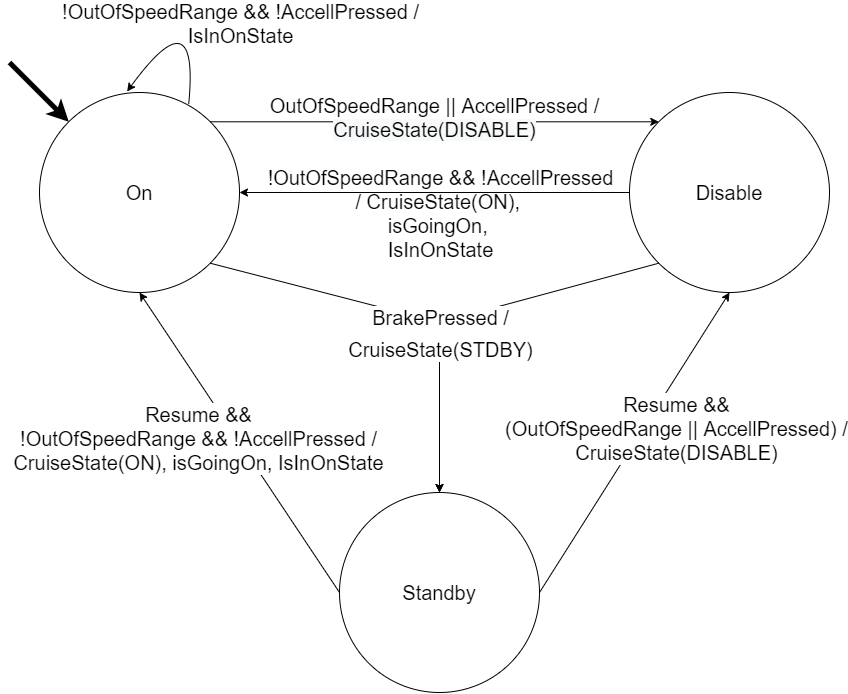

The diagram above was exported from draw.io. Its source (the exported page's mxGraphModel, read from the mxfile embedded in the PNG):
<mxGraphModel dx="1278" dy="948" grid="1" gridSize="10" guides="1" tooltips="1" connect="1" arrows="1" fold="1" page="1" pageScale="1" pageWidth="827" pageHeight="1169" math="0" shadow="0">
  <root>
    <mxCell id="0" />
    <mxCell id="1" parent="0" />
    <mxCell id="_3ygYX7c-W5mQfx8QC9Y-1" value="&lt;font style=&quot;font-size: 20px&quot;&gt;On&lt;/font&gt;" style="ellipse;whiteSpace=wrap;html=1;aspect=fixed;" parent="1" vertex="1">
      <mxGeometry x="100" y="240" width="200" height="200" as="geometry" />
    </mxCell>
    <mxCell id="_3ygYX7c-W5mQfx8QC9Y-2" value="&lt;font style=&quot;font-size: 20px&quot;&gt;Disable&lt;br&gt;&lt;/font&gt;" style="ellipse;whiteSpace=wrap;html=1;aspect=fixed;" parent="1" vertex="1">
      <mxGeometry x="690" y="240" width="200" height="200" as="geometry" />
    </mxCell>
    <mxCell id="_3ygYX7c-W5mQfx8QC9Y-3" value="&lt;font style=&quot;font-size: 20px&quot;&gt;Standby&lt;/font&gt;" style="ellipse;whiteSpace=wrap;html=1;aspect=fixed;" parent="1" vertex="1">
      <mxGeometry x="400" y="640" width="200" height="200" as="geometry" />
    </mxCell>
    <mxCell id="_3ygYX7c-W5mQfx8QC9Y-9" value="" style="endArrow=classic;html=1;exitX=1;exitY=0;exitDx=0;exitDy=0;entryX=0;entryY=0;entryDx=0;entryDy=0;" parent="1" source="_3ygYX7c-W5mQfx8QC9Y-1" target="_3ygYX7c-W5mQfx8QC9Y-2" edge="1">
      <mxGeometry width="50" height="50" relative="1" as="geometry">
        <mxPoint x="240" y="620" as="sourcePoint" />
        <mxPoint x="290" y="570" as="targetPoint" />
      </mxGeometry>
    </mxCell>
    <mxCell id="_3ygYX7c-W5mQfx8QC9Y-10" value="&lt;font style=&quot;font-size: 20px&quot;&gt;OutOfSpeedRange || AccellPressed /&lt;br&gt;&lt;span style=&quot;background-color: rgb(248 , 249 , 250)&quot;&gt;CruiseState(DISABLE)&lt;/span&gt;&lt;br&gt;&lt;/font&gt;" style="edgeLabel;html=1;align=center;verticalAlign=middle;resizable=0;points=[];" parent="_3ygYX7c-W5mQfx8QC9Y-9" vertex="1" connectable="0">
      <mxGeometry x="-0.1049" y="5" relative="1" as="geometry">
        <mxPoint x="22.62" as="offset" />
      </mxGeometry>
    </mxCell>
    <mxCell id="_3ygYX7c-W5mQfx8QC9Y-11" value="" style="endArrow=classic;html=1;entryX=1;entryY=0.5;entryDx=0;entryDy=0;exitX=0;exitY=0.5;exitDx=0;exitDy=0;" parent="1" source="_3ygYX7c-W5mQfx8QC9Y-2" target="_3ygYX7c-W5mQfx8QC9Y-1" edge="1">
      <mxGeometry width="50" height="50" relative="1" as="geometry">
        <mxPoint x="240" y="620" as="sourcePoint" />
        <mxPoint x="290" y="570" as="targetPoint" />
      </mxGeometry>
    </mxCell>
    <mxCell id="_3ygYX7c-W5mQfx8QC9Y-12" value="&lt;font style=&quot;font-size: 20px&quot;&gt;&lt;font style=&quot;font-size: 20px&quot;&gt;!OutOfSpeedRange&amp;nbsp;&amp;amp;&amp;amp; !AccellPressed&lt;br&gt;/&amp;nbsp;&lt;/font&gt;&lt;span&gt;CruiseState(ON), &lt;br&gt;isGoingOn,&amp;nbsp;&lt;br&gt;&lt;/span&gt;IsInOnState&lt;br&gt;&lt;/font&gt;" style="edgeLabel;html=1;align=center;verticalAlign=middle;resizable=0;points=[];fontSize=20;labelBackgroundColor=none;" parent="_3ygYX7c-W5mQfx8QC9Y-11" vertex="1" connectable="0">
      <mxGeometry x="0.2801" y="-2" relative="1" as="geometry">
        <mxPoint x="60" y="22" as="offset" />
      </mxGeometry>
    </mxCell>
    <mxCell id="_3ygYX7c-W5mQfx8QC9Y-13" value="" style="endArrow=classic;html=1;exitX=0;exitY=1;exitDx=0;exitDy=0;entryX=0.5;entryY=0;entryDx=0;entryDy=0;" parent="1" source="_3ygYX7c-W5mQfx8QC9Y-2" target="_3ygYX7c-W5mQfx8QC9Y-3" edge="1">
      <mxGeometry width="50" height="50" relative="1" as="geometry">
        <mxPoint x="240" y="620" as="sourcePoint" />
        <mxPoint x="290" y="570" as="targetPoint" />
        <Array as="points">
          <mxPoint x="500" y="470" />
        </Array>
      </mxGeometry>
    </mxCell>
    <mxCell id="_3ygYX7c-W5mQfx8QC9Y-15" value="" style="endArrow=classic;html=1;exitX=1;exitY=1;exitDx=0;exitDy=0;entryX=0.5;entryY=0;entryDx=0;entryDy=0;" parent="1" source="_3ygYX7c-W5mQfx8QC9Y-1" target="_3ygYX7c-W5mQfx8QC9Y-3" edge="1">
      <mxGeometry width="50" height="50" relative="1" as="geometry">
        <mxPoint x="240" y="620" as="sourcePoint" />
        <mxPoint x="290" y="570" as="targetPoint" />
        <Array as="points">
          <mxPoint x="500" y="470" />
        </Array>
      </mxGeometry>
    </mxCell>
    <mxCell id="ZWf76EJ3TIqIBmFpvfAN-1" value="&lt;span style=&quot;font-size: 20px&quot;&gt;BrakePressed /&lt;/span&gt;&lt;br style=&quot;font-size: 20px&quot;&gt;&lt;span style=&quot;font-size: 20px;&quot;&gt;CruiseState(STDBY)&lt;/span&gt;" style="edgeLabel;html=1;align=center;verticalAlign=middle;resizable=0;points=[];labelBackgroundColor=#ffffff;" parent="_3ygYX7c-W5mQfx8QC9Y-15" vertex="1" connectable="0">
      <mxGeometry x="0.7018" y="3" relative="1" as="geometry">
        <mxPoint x="-3" y="-98.88000000000002" as="offset" />
      </mxGeometry>
    </mxCell>
    <mxCell id="_3ygYX7c-W5mQfx8QC9Y-18" value="" style="endArrow=classic;html=1;exitX=0;exitY=0.5;exitDx=0;exitDy=0;entryX=0.5;entryY=1;entryDx=0;entryDy=0;" parent="1" source="_3ygYX7c-W5mQfx8QC9Y-3" target="_3ygYX7c-W5mQfx8QC9Y-1" edge="1">
      <mxGeometry width="50" height="50" relative="1" as="geometry">
        <mxPoint x="240" y="620" as="sourcePoint" />
        <mxPoint x="290" y="570" as="targetPoint" />
      </mxGeometry>
    </mxCell>
    <mxCell id="_3ygYX7c-W5mQfx8QC9Y-19" value="&lt;font style=&quot;font-size: 20px&quot;&gt;Resume &amp;amp;&amp;amp;&lt;br&gt;!OutOfSpeedRange&amp;nbsp;&amp;amp;&amp;amp; !AccellPressed /&lt;br&gt;&lt;span style=&quot;&quot;&gt;CruiseState(ON), isGoingOn,&amp;nbsp;&lt;/span&gt;IsInOnState&lt;br&gt;&lt;/font&gt;" style="edgeLabel;html=1;align=center;verticalAlign=middle;resizable=0;points=[];labelBackgroundColor=#ffffff;" parent="_3ygYX7c-W5mQfx8QC9Y-18" vertex="1" connectable="0">
      <mxGeometry x="0.1459" y="-2" relative="1" as="geometry">
        <mxPoint x="-28.24" y="18.46" as="offset" />
      </mxGeometry>
    </mxCell>
    <mxCell id="_3ygYX7c-W5mQfx8QC9Y-20" value="" style="endArrow=classic;html=1;entryX=0.5;entryY=1;entryDx=0;entryDy=0;exitX=1;exitY=0.5;exitDx=0;exitDy=0;" parent="1" source="_3ygYX7c-W5mQfx8QC9Y-3" target="_3ygYX7c-W5mQfx8QC9Y-2" edge="1">
      <mxGeometry width="50" height="50" relative="1" as="geometry">
        <mxPoint x="170" y="600" as="sourcePoint" />
        <mxPoint x="220" y="550" as="targetPoint" />
      </mxGeometry>
    </mxCell>
    <mxCell id="_3ygYX7c-W5mQfx8QC9Y-22" value="&lt;font style=&quot;font-size: 20px&quot;&gt;Resume &amp;amp;&amp;amp;&lt;br&gt;(OutOfSpeedRange&amp;nbsp;|| AccellPressed) /&lt;br&gt;&lt;span style=&quot;&quot;&gt;CruiseState(DISABLE)&lt;/span&gt;&lt;br&gt;&lt;/font&gt;" style="edgeLabel;html=1;align=center;verticalAlign=middle;resizable=0;points=[];labelBackgroundColor=#ffffff;" parent="_3ygYX7c-W5mQfx8QC9Y-20" vertex="1" connectable="0">
      <mxGeometry x="0.118" y="-6" relative="1" as="geometry">
        <mxPoint x="24.51" as="offset" />
      </mxGeometry>
    </mxCell>
    <mxCell id="_3ygYX7c-W5mQfx8QC9Y-23" value="" style="endArrow=classic;html=1;entryX=0;entryY=0;entryDx=0;entryDy=0;strokeWidth=5;" parent="1" target="_3ygYX7c-W5mQfx8QC9Y-1" edge="1">
      <mxGeometry width="50" height="50" relative="1" as="geometry">
        <mxPoint x="70" y="210" as="sourcePoint" />
        <mxPoint x="380" y="450" as="targetPoint" />
      </mxGeometry>
    </mxCell>
    <mxCell id="eqVNMfnow2vTFSMa0V6X-1" value="" style="curved=1;endArrow=classic;html=1;exitX=0.746;exitY=0.058;exitDx=0;exitDy=0;entryX=0.438;entryY=-0.005;entryDx=0;entryDy=0;exitPerimeter=0;entryPerimeter=0;" parent="1" source="_3ygYX7c-W5mQfx8QC9Y-1" target="_3ygYX7c-W5mQfx8QC9Y-1" edge="1">
      <mxGeometry width="50" height="50" relative="1" as="geometry">
        <mxPoint x="300" y="410" as="sourcePoint" />
        <mxPoint x="350" y="360" as="targetPoint" />
        <Array as="points">
          <mxPoint x="260" y="140" />
        </Array>
      </mxGeometry>
    </mxCell>
    <mxCell id="eqVNMfnow2vTFSMa0V6X-2" value="&lt;span style=&quot;font-size: 20px&quot;&gt;!OutOfSpeedRange&amp;nbsp;&amp;amp;&amp;amp; !AccellPressed /&lt;br&gt;IsInOnState&lt;/span&gt;" style="edgeLabel;html=1;align=center;verticalAlign=middle;resizable=0;points=[];" parent="eqVNMfnow2vTFSMa0V6X-1" vertex="1" connectable="0">
      <mxGeometry x="-0.455" y="-22" relative="1" as="geometry">
        <mxPoint x="22.72" y="-19.849999999999994" as="offset" />
      </mxGeometry>
    </mxCell>
  </root>
</mxGraphModel>